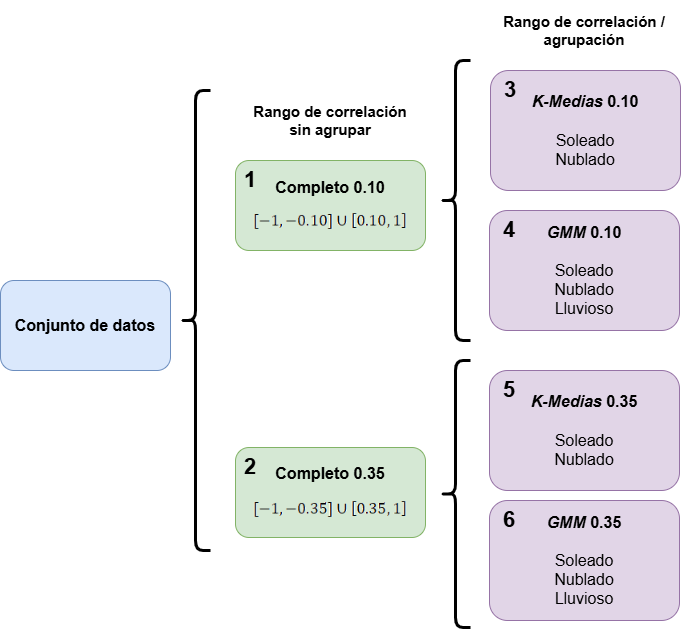

The diagram above was exported from draw.io. Its source (the exported page's mxGraphModel, read from the mxfile embedded in the PNG):
<mxGraphModel dx="1042" dy="634" grid="1" gridSize="10" guides="1" tooltips="1" connect="1" arrows="1" fold="1" page="1" pageScale="1" pageWidth="850" pageHeight="1100" math="0" shadow="0">
  <root>
    <mxCell id="0" />
    <mxCell id="1" parent="0" />
    <mxCell id="PJHq1zJnpoWxbFhOKotz-1" value="Conjunto de datos" style="rounded=1;whiteSpace=wrap;html=1;fontSize=16;fontStyle=1;fillColor=#dae8fc;strokeColor=#6c8ebf;" parent="1" vertex="1">
      <mxGeometry x="40" y="280" width="170" height="90" as="geometry" />
    </mxCell>
    <mxCell id="PJHq1zJnpoWxbFhOKotz-2" value="&lt;font style=&quot;font-size: 16px;&quot;&gt;&lt;b&gt;Completo 0.10&lt;/b&gt;&lt;/font&gt;&lt;div&gt;&lt;p class=&quot;MsoNormal&quot;&gt;&lt;span style=&quot;font-size:12.0pt;line-height:115%;font-family:&amp;quot;Aptos&amp;quot;,sans-serif;&lt;br/&gt;mso-ascii-theme-font:minor-latin;mso-fareast-font-family:Aptos;mso-fareast-theme-font:&lt;br/&gt;minor-latin;mso-hansi-theme-font:minor-latin;mso-bidi-font-family:&amp;quot;Times New Roman&amp;quot;;&lt;br/&gt;mso-bidi-theme-font:minor-bidi;mso-ansi-language:EN-US;mso-fareast-language:&lt;br/&gt;EN-US;mso-bidi-language:AR-SA&quot;&gt;&lt;img width=&quot;154&quot; height=&quot;22&quot; src=&quot;data:image/png,(base64 omitted: 1004 chars)&quot;&gt;&lt;/span&gt;&lt;/p&gt;&lt;/div&gt;" style="rounded=1;whiteSpace=wrap;html=1;align=center;verticalAlign=bottom;fillColor=#d5e8d4;strokeColor=#82b366;" parent="1" vertex="1">
      <mxGeometry x="275" y="160" width="190" height="90" as="geometry" />
    </mxCell>
    <mxCell id="PJHq1zJnpoWxbFhOKotz-4" value="Rango de correlación&lt;div&gt;sin agrupar&lt;/div&gt;" style="text;html=1;align=center;verticalAlign=middle;whiteSpace=wrap;rounded=0;fontSize=15;fontStyle=1" parent="1" vertex="1">
      <mxGeometry x="280" y="90" width="180" height="60" as="geometry" />
    </mxCell>
    <mxCell id="PJHq1zJnpoWxbFhOKotz-5" value="&lt;font style=&quot;font-size: 16px;&quot;&gt;&lt;b&gt;Completo 0.35&lt;/b&gt;&lt;/font&gt;&lt;div&gt;&lt;br&gt;&lt;/div&gt;&lt;div&gt;&lt;img style=&quot;font-family: Aptos, sans-serif; font-size: 12pt; background-color: transparent; color: light-dark(rgb(0, 0, 0), rgb(255, 255, 255));&quot; src=&quot;data:image/png,(base64 omitted: 1156 chars)&quot; height=&quot;22&quot; width=&quot;154&quot;&gt;&lt;p class=&quot;MsoNormal&quot;&gt;&lt;/p&gt;&lt;/div&gt;" style="rounded=1;whiteSpace=wrap;html=1;align=center;verticalAlign=bottom;fillColor=#d5e8d4;strokeColor=#82b366;" parent="1" vertex="1">
      <mxGeometry x="275" y="447" width="190" height="90" as="geometry" />
    </mxCell>
    <mxCell id="PJHq1zJnpoWxbFhOKotz-6" value="&lt;font style=&quot;font-size: 16px;&quot;&gt;&lt;b&gt;&lt;i&gt;K-Medias&lt;/i&gt; 0.10&lt;/b&gt;&lt;/font&gt;&lt;div&gt;&lt;font style=&quot;font-size: 16px;&quot;&gt;&lt;b&gt;&lt;br&gt;&lt;/b&gt;&lt;/font&gt;&lt;/div&gt;&lt;div&gt;&lt;font style=&quot;font-size: 16px;&quot;&gt;Soleado&lt;/font&gt;&lt;/div&gt;&lt;div&gt;&lt;font style=&quot;font-size: 16px;&quot;&gt;Nublado&lt;/font&gt;&lt;/div&gt;" style="rounded=1;whiteSpace=wrap;html=1;align=center;verticalAlign=middle;fillColor=#e1d5e7;strokeColor=#9673a6;" parent="1" vertex="1">
      <mxGeometry x="530" y="70" width="190" height="120" as="geometry" />
    </mxCell>
    <mxCell id="PJHq1zJnpoWxbFhOKotz-7" value="&lt;font style=&quot;font-size: 16px;&quot;&gt;&lt;b&gt;&lt;i&gt;GMM&lt;/i&gt; 0.10&lt;/b&gt;&lt;/font&gt;&lt;div&gt;&lt;font style=&quot;font-size: 16px;&quot;&gt;&lt;b&gt;&lt;br&gt;&lt;/b&gt;&lt;/font&gt;&lt;/div&gt;&lt;div&gt;&lt;font style=&quot;font-size: 16px;&quot;&gt;Soleado&lt;/font&gt;&lt;/div&gt;&lt;div&gt;&lt;font style=&quot;font-size: 16px;&quot;&gt;Nublado&lt;/font&gt;&lt;/div&gt;&lt;div&gt;&lt;font style=&quot;font-size: 16px;&quot;&gt;Lluvioso&lt;/font&gt;&lt;/div&gt;" style="rounded=1;whiteSpace=wrap;html=1;align=center;verticalAlign=middle;fillColor=#e1d5e7;strokeColor=#9673a6;" parent="1" vertex="1">
      <mxGeometry x="529" y="210" width="190" height="120" as="geometry" />
    </mxCell>
    <mxCell id="PJHq1zJnpoWxbFhOKotz-8" value="&lt;font style=&quot;font-size: 16px;&quot;&gt;&lt;b&gt;&lt;i&gt;K-Medias&lt;/i&gt; 0.35&lt;/b&gt;&lt;/font&gt;&lt;div&gt;&lt;font style=&quot;font-size: 16px;&quot;&gt;&lt;b&gt;&lt;br&gt;&lt;/b&gt;&lt;/font&gt;&lt;/div&gt;&lt;div&gt;&lt;font style=&quot;font-size: 16px;&quot;&gt;Soleado&lt;/font&gt;&lt;/div&gt;&lt;div&gt;&lt;font style=&quot;font-size: 16px;&quot;&gt;Nublado&lt;/font&gt;&lt;/div&gt;" style="rounded=1;whiteSpace=wrap;html=1;align=center;verticalAlign=middle;fillColor=#e1d5e7;strokeColor=#9673a6;" parent="1" vertex="1">
      <mxGeometry x="529" y="370" width="190" height="120" as="geometry" />
    </mxCell>
    <mxCell id="PJHq1zJnpoWxbFhOKotz-9" value="&lt;font style=&quot;font-size: 16px;&quot;&gt;&lt;b&gt;&lt;i&gt;GMM&lt;/i&gt; 0.35&lt;/b&gt;&lt;/font&gt;&lt;div&gt;&lt;font style=&quot;font-size: 16px;&quot;&gt;&lt;b&gt;&lt;br&gt;&lt;/b&gt;&lt;/font&gt;&lt;/div&gt;&lt;div&gt;&lt;font style=&quot;font-size: 16px;&quot;&gt;Soleado&lt;/font&gt;&lt;/div&gt;&lt;div&gt;&lt;font style=&quot;font-size: 16px;&quot;&gt;Nublado&lt;/font&gt;&lt;/div&gt;&lt;div&gt;&lt;font style=&quot;font-size: 16px;&quot;&gt;Lluvioso&lt;/font&gt;&lt;/div&gt;" style="rounded=1;whiteSpace=wrap;html=1;align=center;verticalAlign=middle;fillColor=#e1d5e7;strokeColor=#9673a6;" parent="1" vertex="1">
      <mxGeometry x="529" y="500" width="190" height="120" as="geometry" />
    </mxCell>
    <mxCell id="PJHq1zJnpoWxbFhOKotz-10" value="Rango de correlación /&lt;div&gt;agrupación&lt;/div&gt;" style="text;html=1;align=center;verticalAlign=middle;whiteSpace=wrap;rounded=0;fontSize=15;fontStyle=1" parent="1" vertex="1">
      <mxGeometry x="534" width="180" height="60" as="geometry" />
    </mxCell>
    <mxCell id="PJHq1zJnpoWxbFhOKotz-11" value="1" style="text;html=1;align=center;verticalAlign=middle;whiteSpace=wrap;rounded=0;fontSize=22;fontStyle=1;fontFamily=Helvetica;" parent="1" vertex="1">
      <mxGeometry x="270" y="150" width="40" height="60" as="geometry" />
    </mxCell>
    <mxCell id="PJHq1zJnpoWxbFhOKotz-12" value="2" style="text;html=1;align=center;verticalAlign=middle;whiteSpace=wrap;rounded=0;fontSize=22;fontStyle=1;fontFamily=Helvetica;" parent="1" vertex="1">
      <mxGeometry x="270" y="437" width="40" height="60" as="geometry" />
    </mxCell>
    <mxCell id="PJHq1zJnpoWxbFhOKotz-13" value="3" style="text;html=1;align=center;verticalAlign=middle;whiteSpace=wrap;rounded=0;fontSize=22;fontStyle=1;fontFamily=Helvetica;" parent="1" vertex="1">
      <mxGeometry x="530" y="60" width="40" height="60" as="geometry" />
    </mxCell>
    <mxCell id="PJHq1zJnpoWxbFhOKotz-14" value="4" style="text;html=1;align=center;verticalAlign=middle;whiteSpace=wrap;rounded=0;fontSize=22;fontStyle=1;fontFamily=Helvetica;" parent="1" vertex="1">
      <mxGeometry x="529" y="200" width="40" height="60" as="geometry" />
    </mxCell>
    <mxCell id="PJHq1zJnpoWxbFhOKotz-15" value="5&lt;span style=&quot;color: rgba(0, 0, 0, 0); font-family: monospace; font-size: 0px; font-weight: 400; text-align: start; text-wrap-mode: nowrap;&quot;&gt;%3CmxGraphModel%3E%3Croot%3E%3CmxCell%20id%3D%220%22%2F%3E%3CmxCell%20id%3D%221%22%20parent%3D%220%22%2F%3E%3CmxCell%20id%3D%222%22%20value%3D%224%22%20style%3D%22text%3Bhtml%3D1%3Balign%3Dcenter%3BverticalAlign%3Dmiddle%3BwhiteSpace%3Dwrap%3Brounded%3D0%3BfontSize%3D22%3BfontStyle%3D1%3BfontFamily%3DHelvetica%3B%22%20vertex%3D%221%22%20parent%3D%221%22%3E%3CmxGeometry%20x%3D%22540%22%20y%3D%22200%22%20width%3D%2240%22%20height%3D%2260%22%20as%3D%22geometry%22%2F%3E%3C%2FmxCell%3E%3C%2Froot%3E%3C%2FmxGraphModel%3E&lt;/span&gt;" style="text;html=1;align=center;verticalAlign=middle;whiteSpace=wrap;rounded=0;fontSize=22;fontStyle=1;fontFamily=Helvetica;" parent="1" vertex="1">
      <mxGeometry x="529" y="360" width="40" height="60" as="geometry" />
    </mxCell>
    <mxCell id="PJHq1zJnpoWxbFhOKotz-16" value="6" style="text;html=1;align=center;verticalAlign=middle;whiteSpace=wrap;rounded=0;fontSize=22;fontStyle=1;fontFamily=Helvetica;" parent="1" vertex="1">
      <mxGeometry x="529" y="490" width="40" height="60" as="geometry" />
    </mxCell>
    <mxCell id="PJHq1zJnpoWxbFhOKotz-17" value="" style="shape=curlyBracket;whiteSpace=wrap;html=1;rounded=1;labelPosition=left;verticalLabelPosition=middle;align=right;verticalAlign=middle;strokeWidth=3;" parent="1" vertex="1">
      <mxGeometry x="220" y="90" width="30" height="460" as="geometry" />
    </mxCell>
    <mxCell id="PJHq1zJnpoWxbFhOKotz-18" value="" style="shape=curlyBracket;whiteSpace=wrap;html=1;rounded=1;labelPosition=left;verticalLabelPosition=middle;align=right;verticalAlign=middle;strokeWidth=3;" parent="1" vertex="1">
      <mxGeometry x="480" y="60" width="30" height="280" as="geometry" />
    </mxCell>
    <mxCell id="PJHq1zJnpoWxbFhOKotz-19" value="" style="shape=curlyBracket;whiteSpace=wrap;html=1;rounded=1;labelPosition=left;verticalLabelPosition=middle;align=right;verticalAlign=middle;strokeWidth=3;" parent="1" vertex="1">
      <mxGeometry x="480" y="360" width="30" height="267" as="geometry" />
    </mxCell>
  </root>
</mxGraphModel>